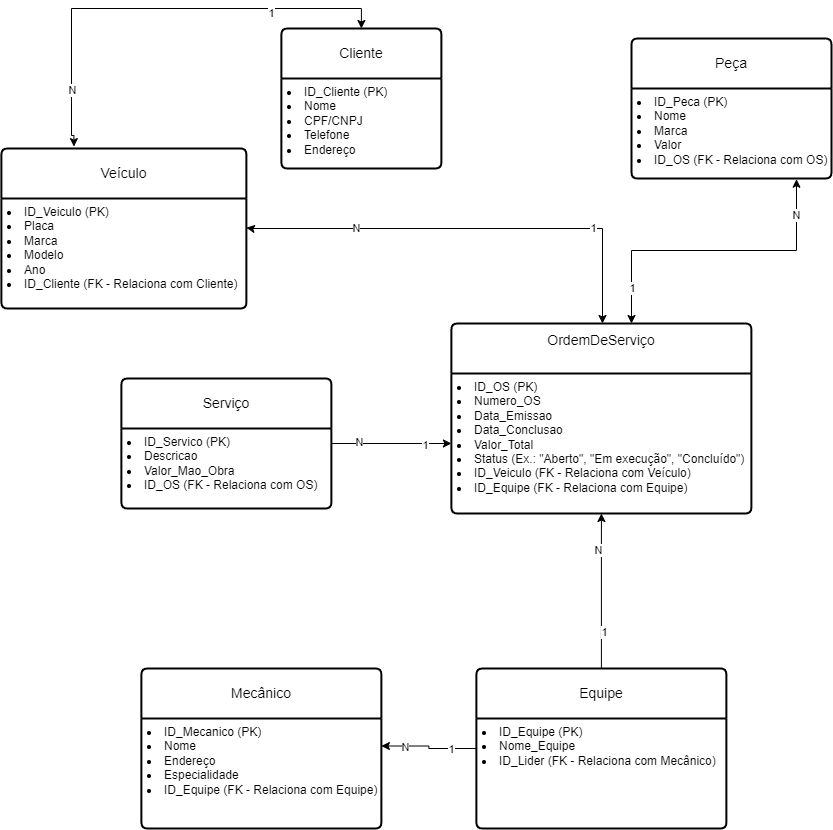

The diagram above was exported from draw.io. Its source (the exported page's mxGraphModel, read from the mxfile embedded in the PNG):
<mxGraphModel dx="1380" dy="773" grid="1" gridSize="10" guides="1" tooltips="1" connect="1" arrows="1" fold="1" page="1" pageScale="1" pageWidth="850" pageHeight="1100" math="0" shadow="0">
  <root>
    <mxCell id="0" />
    <mxCell id="1" parent="0" />
    <mxCell id="sEN5etONSDTsBBHwaJzx-17" style="edgeStyle=orthogonalEdgeStyle;rounded=0;orthogonalLoop=1;jettySize=auto;html=1;entryX=0.296;entryY=-0.012;entryDx=0;entryDy=0;entryPerimeter=0;exitX=0.5;exitY=0;exitDx=0;exitDy=0;startArrow=classic;startFill=1;" parent="1" source="sEN5etONSDTsBBHwaJzx-1" target="sEN5etONSDTsBBHwaJzx-4" edge="1">
      <mxGeometry relative="1" as="geometry">
        <mxPoint x="579.91" y="239.9975438596491" as="sourcePoint" />
        <mxPoint x="299.9100000000001" y="367.48000000000013" as="targetPoint" />
        <Array as="points">
          <mxPoint x="580" y="240" />
          <mxPoint x="290" y="240" />
          <mxPoint x="290" y="367" />
          <mxPoint x="292" y="367" />
        </Array>
      </mxGeometry>
    </mxCell>
    <mxCell id="sEN5etONSDTsBBHwaJzx-18" value="1" style="edgeLabel;html=1;align=center;verticalAlign=middle;resizable=0;points=[];" parent="sEN5etONSDTsBBHwaJzx-17" vertex="1" connectable="0">
      <mxGeometry x="-0.5106" y="4" relative="1" as="geometry">
        <mxPoint as="offset" />
      </mxGeometry>
    </mxCell>
    <mxCell id="sEN5etONSDTsBBHwaJzx-19" value="N" style="edgeLabel;html=1;align=center;verticalAlign=middle;resizable=0;points=[];" parent="sEN5etONSDTsBBHwaJzx-17" vertex="1" connectable="0">
      <mxGeometry x="0.7366" relative="1" as="geometry">
        <mxPoint as="offset" />
      </mxGeometry>
    </mxCell>
    <mxCell id="sEN5etONSDTsBBHwaJzx-1" value="Cliente" style="swimlane;childLayout=stackLayout;horizontal=1;startSize=50;horizontalStack=0;rounded=1;fontSize=14;fontStyle=0;strokeWidth=2;resizeParent=0;resizeLast=1;shadow=0;dashed=0;align=center;arcSize=4;whiteSpace=wrap;html=1;" parent="1" vertex="1">
      <mxGeometry x="499.91" y="260" width="160" height="140" as="geometry" />
    </mxCell>
    <mxCell id="sEN5etONSDTsBBHwaJzx-2" value="&lt;li&gt;ID_Cliente (PK)&lt;/li&gt;&lt;li&gt;Nome&lt;/li&gt;&lt;li&gt;CPF/CNPJ&lt;/li&gt;&lt;li&gt;Telefone&lt;/li&gt;&lt;li&gt;Endereço&lt;/li&gt;" style="align=left;strokeColor=none;fillColor=none;spacingLeft=4;fontSize=12;verticalAlign=top;resizable=0;rotatable=0;part=1;html=1;" parent="sEN5etONSDTsBBHwaJzx-1" vertex="1">
      <mxGeometry y="50" width="160" height="90" as="geometry" />
    </mxCell>
    <mxCell id="sEN5etONSDTsBBHwaJzx-4" value="Veículo" style="swimlane;childLayout=stackLayout;horizontal=1;startSize=50;horizontalStack=0;rounded=1;fontSize=14;fontStyle=0;strokeWidth=2;resizeParent=0;resizeLast=1;shadow=0;dashed=0;align=center;arcSize=4;whiteSpace=wrap;html=1;" parent="1" vertex="1">
      <mxGeometry x="219.91000000000003" y="380" width="245" height="160" as="geometry" />
    </mxCell>
    <mxCell id="sEN5etONSDTsBBHwaJzx-5" value="&lt;li&gt;ID_Veiculo (PK)&lt;/li&gt;&lt;li&gt;Placa&lt;/li&gt;&lt;li&gt;Marca&lt;/li&gt;&lt;li&gt;Modelo&lt;/li&gt;&lt;li&gt;Ano&lt;/li&gt;&lt;li&gt;ID_Cliente (FK - Relaciona com Cliente)&lt;/li&gt;" style="align=left;strokeColor=none;fillColor=none;spacingLeft=4;fontSize=12;verticalAlign=top;resizable=0;rotatable=0;part=1;html=1;" parent="sEN5etONSDTsBBHwaJzx-4" vertex="1">
      <mxGeometry y="50" width="245" height="110" as="geometry" />
    </mxCell>
    <mxCell id="sEN5etONSDTsBBHwaJzx-21" style="edgeStyle=orthogonalEdgeStyle;rounded=0;orthogonalLoop=1;jettySize=auto;html=1;entryX=0.998;entryY=0.311;entryDx=0;entryDy=0;entryPerimeter=0;startArrow=classic;startFill=1;" parent="1" source="sEN5etONSDTsBBHwaJzx-6" edge="1">
      <mxGeometry relative="1" as="geometry">
        <mxPoint x="464.9099999999998" y="459.21000000000004" as="targetPoint" />
        <mxPoint x="820.4126582278482" y="550" as="sourcePoint" />
        <Array as="points">
          <mxPoint x="821" y="460" />
          <mxPoint x="470" y="460" />
        </Array>
      </mxGeometry>
    </mxCell>
    <mxCell id="sEN5etONSDTsBBHwaJzx-22" value="1" style="edgeLabel;html=1;align=center;verticalAlign=middle;resizable=0;points=[];" parent="sEN5etONSDTsBBHwaJzx-21" vertex="1" connectable="0">
      <mxGeometry x="-0.5349" y="-1" relative="1" as="geometry">
        <mxPoint as="offset" />
      </mxGeometry>
    </mxCell>
    <mxCell id="sEN5etONSDTsBBHwaJzx-23" value="N" style="edgeLabel;html=1;align=center;verticalAlign=middle;resizable=0;points=[];" parent="sEN5etONSDTsBBHwaJzx-21" vertex="1" connectable="0">
      <mxGeometry x="0.5151" y="-1" relative="1" as="geometry">
        <mxPoint as="offset" />
      </mxGeometry>
    </mxCell>
    <mxCell id="sEN5etONSDTsBBHwaJzx-6" value="OrdemDeServiço&lt;div&gt;&lt;br&gt;&lt;/div&gt;" style="swimlane;childLayout=stackLayout;horizontal=1;startSize=50;horizontalStack=0;rounded=1;fontSize=14;fontStyle=0;strokeWidth=2;resizeParent=0;resizeLast=1;shadow=0;dashed=0;align=center;arcSize=4;whiteSpace=wrap;html=1;" parent="1" vertex="1">
      <mxGeometry x="669.9100000000001" y="555" width="300" height="190" as="geometry" />
    </mxCell>
    <mxCell id="sEN5etONSDTsBBHwaJzx-7" value="&lt;li&gt;ID_OS (PK)&lt;/li&gt;&lt;li&gt;Numero_OS&lt;/li&gt;&lt;li&gt;Data_Emissao&lt;/li&gt;&lt;li&gt;Data_Conclusao&lt;/li&gt;&lt;li&gt;Valor_Total&lt;/li&gt;&lt;li&gt;Status (Ex.: &quot;Aberto&quot;, &quot;Em execução&quot;, &quot;Concluído&quot;)&lt;/li&gt;&lt;li&gt;ID_Veiculo (FK - Relaciona com Veículo)&lt;/li&gt;&lt;li&gt;ID_Equipe (FK - Relaciona com Equipe)&lt;/li&gt;" style="align=left;strokeColor=none;fillColor=none;spacingLeft=4;fontSize=12;verticalAlign=top;resizable=0;rotatable=0;part=1;html=1;" parent="sEN5etONSDTsBBHwaJzx-6" vertex="1">
      <mxGeometry y="50" width="300" height="140" as="geometry" />
    </mxCell>
    <mxCell id="sEN5etONSDTsBBHwaJzx-24" style="edgeStyle=orthogonalEdgeStyle;rounded=0;orthogonalLoop=1;jettySize=auto;html=1;entryX=0.5;entryY=1;entryDx=0;entryDy=0;" parent="1" source="sEN5etONSDTsBBHwaJzx-8" target="sEN5etONSDTsBBHwaJzx-7" edge="1">
      <mxGeometry relative="1" as="geometry" />
    </mxCell>
    <mxCell id="sEN5etONSDTsBBHwaJzx-25" value="1" style="edgeLabel;html=1;align=center;verticalAlign=middle;resizable=0;points=[];" parent="sEN5etONSDTsBBHwaJzx-24" vertex="1" connectable="0">
      <mxGeometry x="-0.5226" y="-3" relative="1" as="geometry">
        <mxPoint as="offset" />
      </mxGeometry>
    </mxCell>
    <mxCell id="sEN5etONSDTsBBHwaJzx-26" value="N" style="edgeLabel;html=1;align=center;verticalAlign=middle;resizable=0;points=[];" parent="sEN5etONSDTsBBHwaJzx-24" vertex="1" connectable="0">
      <mxGeometry x="0.5355" y="3" relative="1" as="geometry">
        <mxPoint as="offset" />
      </mxGeometry>
    </mxCell>
    <mxCell id="sEN5etONSDTsBBHwaJzx-30" style="edgeStyle=orthogonalEdgeStyle;rounded=0;orthogonalLoop=1;jettySize=auto;html=1;entryX=1;entryY=0.25;entryDx=0;entryDy=0;" parent="1" source="sEN5etONSDTsBBHwaJzx-8" target="sEN5etONSDTsBBHwaJzx-11" edge="1">
      <mxGeometry relative="1" as="geometry">
        <mxPoint x="599.9100000000003" y="980" as="targetPoint" />
      </mxGeometry>
    </mxCell>
    <mxCell id="sEN5etONSDTsBBHwaJzx-31" value="1" style="edgeLabel;html=1;align=center;verticalAlign=middle;resizable=0;points=[];" parent="sEN5etONSDTsBBHwaJzx-30" vertex="1" connectable="0">
      <mxGeometry x="-0.4809" relative="1" as="geometry">
        <mxPoint as="offset" />
      </mxGeometry>
    </mxCell>
    <mxCell id="sEN5etONSDTsBBHwaJzx-32" value="N" style="edgeLabel;html=1;align=center;verticalAlign=middle;resizable=0;points=[];" parent="sEN5etONSDTsBBHwaJzx-30" vertex="1" connectable="0">
      <mxGeometry x="0.5141" y="1" relative="1" as="geometry">
        <mxPoint as="offset" />
      </mxGeometry>
    </mxCell>
    <mxCell id="sEN5etONSDTsBBHwaJzx-8" value="Equipe" style="swimlane;childLayout=stackLayout;horizontal=1;startSize=50;horizontalStack=0;rounded=1;fontSize=14;fontStyle=0;strokeWidth=2;resizeParent=0;resizeLast=1;shadow=0;dashed=0;align=center;arcSize=4;whiteSpace=wrap;html=1;" parent="1" vertex="1">
      <mxGeometry x="694.9100000000001" y="900" width="250" height="160" as="geometry" />
    </mxCell>
    <mxCell id="sEN5etONSDTsBBHwaJzx-9" value="&lt;li&gt;ID_Equipe (PK)&lt;/li&gt;&lt;li&gt;Nome_Equipe&lt;/li&gt;&lt;li&gt;ID_Lider (FK - Relaciona com Mecânico)&lt;/li&gt;" style="align=left;strokeColor=none;fillColor=none;spacingLeft=4;fontSize=12;verticalAlign=top;resizable=0;rotatable=0;part=1;html=1;" parent="sEN5etONSDTsBBHwaJzx-8" vertex="1">
      <mxGeometry y="50" width="250" height="110" as="geometry" />
    </mxCell>
    <mxCell id="sEN5etONSDTsBBHwaJzx-10" value="Mecânico" style="swimlane;childLayout=stackLayout;horizontal=1;startSize=50;horizontalStack=0;rounded=1;fontSize=14;fontStyle=0;strokeWidth=2;resizeParent=0;resizeLast=1;shadow=0;dashed=0;align=center;arcSize=4;whiteSpace=wrap;html=1;" parent="1" vertex="1">
      <mxGeometry x="359.91" y="900" width="240" height="160" as="geometry" />
    </mxCell>
    <mxCell id="sEN5etONSDTsBBHwaJzx-11" value="&lt;li&gt;ID_Mecanico (PK)&lt;/li&gt;&lt;li&gt;Nome&lt;/li&gt;&lt;li&gt;Endereço&lt;/li&gt;&lt;li&gt;Especialidade&lt;/li&gt;&lt;li&gt;ID_Equipe (FK - Relaciona com Equipe)&lt;/li&gt;" style="align=left;strokeColor=none;fillColor=none;spacingLeft=4;fontSize=12;verticalAlign=top;resizable=0;rotatable=0;part=1;html=1;" parent="sEN5etONSDTsBBHwaJzx-10" vertex="1">
      <mxGeometry y="50" width="240" height="110" as="geometry" />
    </mxCell>
    <mxCell id="sEN5etONSDTsBBHwaJzx-33" style="edgeStyle=orthogonalEdgeStyle;rounded=0;orthogonalLoop=1;jettySize=auto;html=1;" parent="1" source="sEN5etONSDTsBBHwaJzx-12" target="sEN5etONSDTsBBHwaJzx-7" edge="1">
      <mxGeometry relative="1" as="geometry" />
    </mxCell>
    <mxCell id="sEN5etONSDTsBBHwaJzx-34" value="N" style="edgeLabel;html=1;align=center;verticalAlign=middle;resizable=0;points=[];" parent="sEN5etONSDTsBBHwaJzx-33" vertex="1" connectable="0">
      <mxGeometry x="-0.5329" y="2" relative="1" as="geometry">
        <mxPoint as="offset" />
      </mxGeometry>
    </mxCell>
    <mxCell id="sEN5etONSDTsBBHwaJzx-35" value="1" style="edgeLabel;html=1;align=center;verticalAlign=middle;resizable=0;points=[];" parent="sEN5etONSDTsBBHwaJzx-33" vertex="1" connectable="0">
      <mxGeometry x="0.572" y="-1" relative="1" as="geometry">
        <mxPoint as="offset" />
      </mxGeometry>
    </mxCell>
    <mxCell id="sEN5etONSDTsBBHwaJzx-12" value="Serviço" style="swimlane;childLayout=stackLayout;horizontal=1;startSize=50;horizontalStack=0;rounded=1;fontSize=14;fontStyle=0;strokeWidth=2;resizeParent=0;resizeLast=1;shadow=0;dashed=0;align=center;arcSize=4;whiteSpace=wrap;html=1;" parent="1" vertex="1">
      <mxGeometry x="339.91" y="610" width="210" height="130" as="geometry" />
    </mxCell>
    <mxCell id="sEN5etONSDTsBBHwaJzx-13" value="&lt;li&gt;ID_Servico (PK)&lt;/li&gt;&lt;li&gt;Descricao&lt;/li&gt;&lt;li&gt;Valor_Mao_Obra&lt;/li&gt;&lt;li&gt;ID_OS (FK - Relaciona com OS)&lt;/li&gt;" style="align=left;strokeColor=none;fillColor=none;spacingLeft=4;fontSize=12;verticalAlign=top;resizable=0;rotatable=0;part=1;html=1;" parent="sEN5etONSDTsBBHwaJzx-12" vertex="1">
      <mxGeometry y="50" width="210" height="80" as="geometry" />
    </mxCell>
    <mxCell id="sEN5etONSDTsBBHwaJzx-14" value="Peça" style="swimlane;childLayout=stackLayout;horizontal=1;startSize=50;horizontalStack=0;rounded=1;fontSize=14;fontStyle=0;strokeWidth=2;resizeParent=0;resizeLast=1;shadow=0;dashed=0;align=center;arcSize=4;whiteSpace=wrap;html=1;" parent="1" vertex="1">
      <mxGeometry x="850.0000000000001" y="270" width="200" height="140" as="geometry" />
    </mxCell>
    <mxCell id="sEN5etONSDTsBBHwaJzx-15" value="&lt;li&gt;ID_Peca (PK)&lt;/li&gt;&lt;li&gt;Nome&lt;/li&gt;&lt;li&gt;Marca&lt;/li&gt;&lt;li&gt;Valor&lt;/li&gt;&lt;li&gt;ID_OS (FK - Relaciona com OS)&lt;/li&gt;" style="align=left;strokeColor=none;fillColor=none;spacingLeft=4;fontSize=12;verticalAlign=top;resizable=0;rotatable=0;part=1;html=1;" parent="sEN5etONSDTsBBHwaJzx-14" vertex="1">
      <mxGeometry y="50" width="200" height="90" as="geometry" />
    </mxCell>
    <mxCell id="sEN5etONSDTsBBHwaJzx-40" style="edgeStyle=orthogonalEdgeStyle;rounded=0;orthogonalLoop=1;jettySize=auto;html=1;entryX=0.825;entryY=1.008;entryDx=0;entryDy=0;entryPerimeter=0;startArrow=classic;startFill=1;" parent="1" source="sEN5etONSDTsBBHwaJzx-6" target="sEN5etONSDTsBBHwaJzx-15" edge="1">
      <mxGeometry relative="1" as="geometry">
        <Array as="points">
          <mxPoint x="850" y="482" />
          <mxPoint x="1015" y="482" />
        </Array>
      </mxGeometry>
    </mxCell>
    <mxCell id="sEN5etONSDTsBBHwaJzx-41" value="1" style="edgeLabel;html=1;align=center;verticalAlign=middle;resizable=0;points=[];" parent="sEN5etONSDTsBBHwaJzx-40" vertex="1" connectable="0">
      <mxGeometry x="-0.765" relative="1" as="geometry">
        <mxPoint as="offset" />
      </mxGeometry>
    </mxCell>
    <mxCell id="sEN5etONSDTsBBHwaJzx-42" value="N" style="edgeLabel;html=1;align=center;verticalAlign=middle;resizable=0;points=[];" parent="sEN5etONSDTsBBHwaJzx-40" vertex="1" connectable="0">
      <mxGeometry x="0.7725" y="1" relative="1" as="geometry">
        <mxPoint as="offset" />
      </mxGeometry>
    </mxCell>
  </root>
</mxGraphModel>